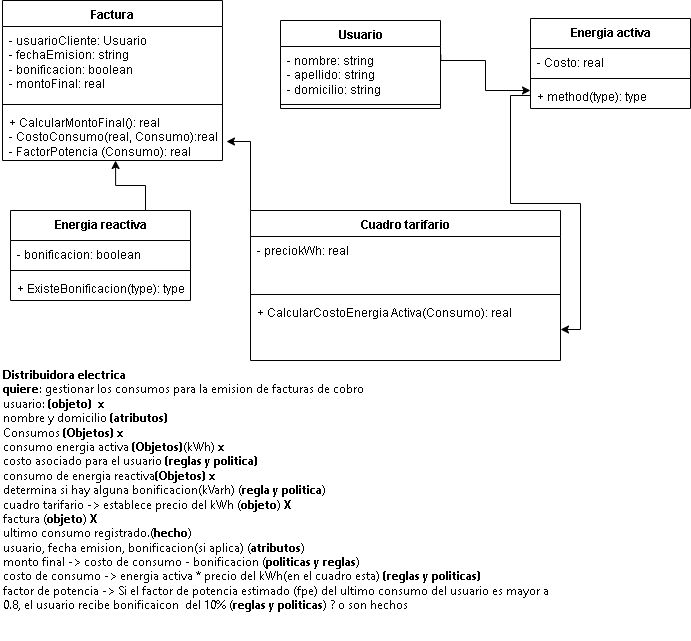

The diagram above was exported from draw.io. Its source (the exported page's mxGraphModel, read from the mxfile embedded in the PNG):
<mxGraphModel dx="705" dy="893" grid="1" gridSize="10" guides="1" tooltips="1" connect="1" arrows="1" fold="1" page="1" pageScale="1" pageWidth="583" pageHeight="413" math="0" shadow="0">
  <root>
    <mxCell id="0" />
    <mxCell id="1" parent="0" />
    <mxCell id="iy1ZKQfN_8nTGJNaE4l1-1" value="Usuario" style="swimlane;fontStyle=1;align=center;verticalAlign=top;childLayout=stackLayout;horizontal=1;startSize=26;horizontalStack=0;resizeParent=1;resizeParentMax=0;resizeLast=0;collapsible=1;marginBottom=0;whiteSpace=wrap;html=1;" vertex="1" parent="1">
      <mxGeometry x="350" y="30" width="160" height="88" as="geometry" />
    </mxCell>
    <mxCell id="iy1ZKQfN_8nTGJNaE4l1-2" value="- nombre: string&lt;div&gt;- apellido: string&lt;/div&gt;&lt;div&gt;- domicilio: string&lt;/div&gt;" style="text;strokeColor=none;fillColor=none;align=left;verticalAlign=top;spacingLeft=4;spacingRight=4;overflow=hidden;rotatable=0;points=[[0,0.5],[1,0.5]];portConstraint=eastwest;whiteSpace=wrap;html=1;" vertex="1" parent="iy1ZKQfN_8nTGJNaE4l1-1">
      <mxGeometry y="26" width="160" height="54" as="geometry" />
    </mxCell>
    <mxCell id="iy1ZKQfN_8nTGJNaE4l1-3" value="" style="line;strokeWidth=1;fillColor=none;align=left;verticalAlign=middle;spacingTop=-1;spacingLeft=3;spacingRight=3;rotatable=0;labelPosition=right;points=[];portConstraint=eastwest;strokeColor=inherit;" vertex="1" parent="iy1ZKQfN_8nTGJNaE4l1-1">
      <mxGeometry y="80" width="160" height="8" as="geometry" />
    </mxCell>
    <mxCell id="iy1ZKQfN_8nTGJNaE4l1-6" value="&lt;div class=&quot;textBoxCore textArea ghostText&quot; style=&quot;color: rgb(0, 0, 0); font-family: Aptos, &amp;quot;Segoe UI&amp;quot;, &amp;quot;Helvetica Neue&amp;quot;, sans-serif;&quot; data-prevent-drag=&quot;false&quot;&gt;&lt;div style=&quot;&quot; class=&quot;DraftEditor-root&quot;&gt;&lt;div style=&quot;&quot; class=&quot;DraftEditor-editorContainer&quot;&gt;&lt;div aria-describedby=&quot;Canvas.Entity.PlainText.A11yText-T-F-F-F&quot; aria-label=&quot;Texto. Seleccionado.&quot; aria-multiline=&quot;true&quot; class=&quot;public-DraftEditor-content&quot; spellcheck=&quot;false&quot; style=&quot;outline: none; user-select: text; white-space: pre-wrap; overflow-wrap: break-word;&quot;&gt;&lt;div style=&quot;&quot; data-contents=&quot;true&quot;&gt;&lt;div style=&quot;font-weight: 400;&quot; class=&quot;&quot; data-block=&quot;true&quot; data-editor=&quot;eqrkm&quot; data-offset-key=&quot;1sr3f-0-0&quot;&gt;&lt;div data-offset-key=&quot;1sr3f-0-0&quot; class=&quot;public-DraftStyleDefault-block public-DraftStyleDefault-ltr&quot;&gt;&lt;span data-offset-key=&quot;1sr3f-0-0&quot; style=&quot;font-weight: 700;&quot;&gt;&lt;span data-text=&quot;true&quot;&gt;Distribuidora electrica&lt;/span&gt;&lt;/span&gt;&lt;/div&gt;&lt;/div&gt;&lt;div style=&quot;font-weight: 400;&quot; class=&quot;&quot; data-block=&quot;true&quot; data-editor=&quot;eqrkm&quot; data-offset-key=&quot;da6me-0-0&quot;&gt;&lt;div data-offset-key=&quot;da6me-0-0&quot; class=&quot;public-DraftStyleDefault-block public-DraftStyleDefault-ltr&quot;&gt;&lt;span data-offset-key=&quot;da6me-0-0&quot; style=&quot;font-weight: 700;&quot;&gt;&lt;span data-text=&quot;true&quot;&gt;quiere&lt;/span&gt;&lt;/span&gt;&lt;span data-offset-key=&quot;da6me-0-1&quot;&gt;&lt;span data-text=&quot;true&quot;&gt;: gestionar los consumos para la emision de facturas de cobro&lt;/span&gt;&lt;/span&gt;&lt;/div&gt;&lt;/div&gt;&lt;div style=&quot;font-weight: 400;&quot; class=&quot;&quot; data-block=&quot;true&quot; data-editor=&quot;eqrkm&quot; data-offset-key=&quot;erahc-0-0&quot;&gt;&lt;div data-offset-key=&quot;erahc-0-0&quot; class=&quot;public-DraftStyleDefault-block public-DraftStyleDefault-ltr&quot;&gt;&lt;span data-offset-key=&quot;erahc-0-0&quot;&gt;&lt;span data-text=&quot;true&quot;&gt;usuario: &lt;/span&gt;&lt;/span&gt;&lt;span data-offset-key=&quot;erahc-0-1&quot; style=&quot;font-weight: 700;&quot;&gt;&lt;span data-text=&quot;true&quot;&gt;(objeto)  x&lt;/span&gt;&lt;/span&gt;&lt;/div&gt;&lt;/div&gt;&lt;div style=&quot;font-weight: 400;&quot; class=&quot;&quot; data-block=&quot;true&quot; data-editor=&quot;eqrkm&quot; data-offset-key=&quot;8joq5-0-0&quot;&gt;&lt;div data-offset-key=&quot;8joq5-0-0&quot; class=&quot;public-DraftStyleDefault-block public-DraftStyleDefault-ltr&quot;&gt;&lt;span data-offset-key=&quot;8joq5-0-0&quot;&gt;&lt;span data-text=&quot;true&quot;&gt;nombre y domicilio &lt;/span&gt;&lt;/span&gt;&lt;span data-offset-key=&quot;8joq5-0-1&quot; style=&quot;font-weight: 700;&quot;&gt;&lt;span data-text=&quot;true&quot;&gt;(atributos)&lt;/span&gt;&lt;/span&gt;&lt;/div&gt;&lt;/div&gt;&lt;div style=&quot;font-weight: 400;&quot; class=&quot;&quot; data-block=&quot;true&quot; data-editor=&quot;eqrkm&quot; data-offset-key=&quot;4npva-0-0&quot;&gt;&lt;div data-offset-key=&quot;4npva-0-0&quot; class=&quot;public-DraftStyleDefault-block public-DraftStyleDefault-ltr&quot;&gt;&lt;span data-offset-key=&quot;4npva-0-0&quot;&gt;&lt;span data-text=&quot;true&quot;&gt;Consumos &lt;/span&gt;&lt;/span&gt;&lt;span data-offset-key=&quot;4npva-0-1&quot; style=&quot;font-weight: 700;&quot;&gt;&lt;span data-text=&quot;true&quot;&gt;(Objetos) x&lt;/span&gt;&lt;/span&gt;&lt;/div&gt;&lt;/div&gt;&lt;div style=&quot;&quot; class=&quot;&quot; data-block=&quot;true&quot; data-editor=&quot;eqrkm&quot; data-offset-key=&quot;ed2ni-0-0&quot;&gt;&lt;div style=&quot;&quot; data-offset-key=&quot;ed2ni-0-0&quot; class=&quot;public-DraftStyleDefault-block public-DraftStyleDefault-ltr&quot;&gt;&lt;span style=&quot;font-weight: 400;&quot; data-offset-key=&quot;ed2ni-0-0&quot;&gt;&lt;span data-text=&quot;true&quot;&gt;consumo energia activa &lt;/span&gt;&lt;/span&gt;&lt;span style=&quot;font-weight: 700; background-color: transparent;&quot;&gt;(Objetos)&lt;/span&gt;&lt;span style=&quot;background-color: transparent;&quot;&gt;(kWh) &lt;b&gt;x&lt;/b&gt;&lt;/span&gt;&lt;/div&gt;&lt;/div&gt;&lt;div style=&quot;font-weight: 400;&quot; class=&quot;&quot; data-block=&quot;true&quot; data-editor=&quot;eqrkm&quot; data-offset-key=&quot;69d5r-0-0&quot;&gt;&lt;div data-offset-key=&quot;69d5r-0-0&quot; class=&quot;public-DraftStyleDefault-block public-DraftStyleDefault-ltr&quot;&gt;&lt;span data-offset-key=&quot;69d5r-0-0&quot;&gt;&lt;span data-text=&quot;true&quot;&gt;costo asociado para el usuario &lt;/span&gt;&lt;/span&gt;&lt;span data-offset-key=&quot;69d5r-0-1&quot; style=&quot;font-weight: 700;&quot;&gt;&lt;span data-text=&quot;true&quot;&gt;(reglas y politica)&lt;/span&gt;&lt;/span&gt;&lt;/div&gt;&lt;/div&gt;&lt;div style=&quot;font-weight: 400;&quot; class=&quot;&quot; data-block=&quot;true&quot; data-editor=&quot;eqrkm&quot; data-offset-key=&quot;75mv1-0-0&quot;&gt;&lt;div data-offset-key=&quot;75mv1-0-0&quot; class=&quot;public-DraftStyleDefault-block public-DraftStyleDefault-ltr&quot;&gt;&lt;span data-offset-key=&quot;75mv1-0-0&quot;&gt;&lt;span data-text=&quot;true&quot;&gt;consumo de energia reactiva&lt;/span&gt;&lt;/span&gt;&lt;span style=&quot;font-weight: 700; background-color: transparent;&quot;&gt;(Objetos) x&lt;/span&gt;&lt;/div&gt;&lt;/div&gt;&lt;div style=&quot;font-weight: 400;&quot; class=&quot;&quot; data-block=&quot;true&quot; data-editor=&quot;eqrkm&quot; data-offset-key=&quot;97k37-0-0&quot;&gt;&lt;div data-offset-key=&quot;97k37-0-0&quot; class=&quot;public-DraftStyleDefault-block public-DraftStyleDefault-ltr&quot;&gt;&lt;span data-offset-key=&quot;97k37-0-0&quot;&gt;&lt;span data-text=&quot;true&quot;&gt;determina si hay alguna bonificacion(kVarh) (&lt;/span&gt;&lt;/span&gt;&lt;span data-offset-key=&quot;97k37-0-1&quot; style=&quot;font-weight: 700;&quot;&gt;&lt;span data-text=&quot;true&quot;&gt;regla y politica&lt;/span&gt;&lt;/span&gt;&lt;span data-offset-key=&quot;97k37-0-2&quot;&gt;&lt;span data-text=&quot;true&quot;&gt;)&lt;/span&gt;&lt;/span&gt;&lt;/div&gt;&lt;/div&gt;&lt;div style=&quot;&quot; class=&quot;&quot; data-block=&quot;true&quot; data-editor=&quot;eqrkm&quot; data-offset-key=&quot;796tn-0-0&quot;&gt;&lt;div style=&quot;&quot; data-offset-key=&quot;796tn-0-0&quot; class=&quot;public-DraftStyleDefault-block public-DraftStyleDefault-ltr&quot;&gt;&lt;span style=&quot;font-weight: 400;&quot; data-offset-key=&quot;796tn-0-0&quot;&gt;&lt;span data-text=&quot;true&quot;&gt;cuadro tarifario -&amp;gt; establece precio del kWh (&lt;/span&gt;&lt;/span&gt;&lt;span data-offset-key=&quot;796tn-0-1&quot; style=&quot;font-weight: 700;&quot;&gt;&lt;span data-text=&quot;true&quot;&gt;objeto&lt;/span&gt;&lt;/span&gt;&lt;span style=&quot;&quot; data-offset-key=&quot;796tn-0-2&quot;&gt;&lt;span style=&quot;&quot; data-text=&quot;true&quot;&gt;) &lt;b&gt;X&lt;/b&gt;&lt;/span&gt;&lt;/span&gt;&lt;/div&gt;&lt;/div&gt;&lt;div style=&quot;&quot; class=&quot;&quot; data-block=&quot;true&quot; data-editor=&quot;eqrkm&quot; data-offset-key=&quot;dblc4-0-0&quot;&gt;&lt;div style=&quot;&quot; data-offset-key=&quot;dblc4-0-0&quot; class=&quot;public-DraftStyleDefault-block public-DraftStyleDefault-ltr&quot;&gt;&lt;span style=&quot;font-weight: 400;&quot; data-offset-key=&quot;dblc4-0-0&quot;&gt;&lt;span data-text=&quot;true&quot;&gt;factura (&lt;/span&gt;&lt;/span&gt;&lt;span data-offset-key=&quot;dblc4-0-1&quot; style=&quot;font-weight: 700;&quot;&gt;&lt;span data-text=&quot;true&quot;&gt;objeto&lt;/span&gt;&lt;/span&gt;&lt;span style=&quot;&quot; data-offset-key=&quot;dblc4-0-2&quot;&gt;&lt;span style=&quot;&quot; data-text=&quot;true&quot;&gt;) &lt;b&gt;X&lt;/b&gt;&lt;/span&gt;&lt;/span&gt;&lt;/div&gt;&lt;/div&gt;&lt;div style=&quot;font-weight: 400;&quot; class=&quot;&quot; data-block=&quot;true&quot; data-editor=&quot;eqrkm&quot; data-offset-key=&quot;cpfg2-0-0&quot;&gt;&lt;div data-offset-key=&quot;cpfg2-0-0&quot; class=&quot;public-DraftStyleDefault-block public-DraftStyleDefault-ltr&quot;&gt;&lt;span data-offset-key=&quot;cpfg2-0-0&quot;&gt;&lt;span data-text=&quot;true&quot;&gt;ultimo consumo registrado.(&lt;/span&gt;&lt;/span&gt;&lt;span data-offset-key=&quot;cpfg2-0-1&quot; style=&quot;font-weight: 700;&quot;&gt;&lt;span data-text=&quot;true&quot;&gt;hecho&lt;/span&gt;&lt;/span&gt;&lt;span data-offset-key=&quot;cpfg2-0-2&quot;&gt;&lt;span data-text=&quot;true&quot;&gt;)&lt;/span&gt;&lt;/span&gt;&lt;/div&gt;&lt;/div&gt;&lt;div style=&quot;font-weight: 400;&quot; class=&quot;&quot; data-block=&quot;true&quot; data-editor=&quot;eqrkm&quot; data-offset-key=&quot;566g2-0-0&quot;&gt;&lt;div data-offset-key=&quot;566g2-0-0&quot; class=&quot;public-DraftStyleDefault-block public-DraftStyleDefault-ltr&quot;&gt;&lt;span data-offset-key=&quot;566g2-0-0&quot;&gt;&lt;span data-text=&quot;true&quot;&gt;usuario, fecha emision, bonificacion(si aplica) (&lt;/span&gt;&lt;/span&gt;&lt;span data-offset-key=&quot;566g2-0-1&quot; style=&quot;font-weight: 700;&quot;&gt;&lt;span data-text=&quot;true&quot;&gt;atributos&lt;/span&gt;&lt;/span&gt;&lt;span data-offset-key=&quot;566g2-0-2&quot;&gt;&lt;span data-text=&quot;true&quot;&gt;)&lt;/span&gt;&lt;/span&gt;&lt;/div&gt;&lt;/div&gt;&lt;div style=&quot;font-weight: 400;&quot; class=&quot;&quot; data-block=&quot;true&quot; data-editor=&quot;eqrkm&quot; data-offset-key=&quot;9nvo4-0-0&quot;&gt;&lt;div data-offset-key=&quot;9nvo4-0-0&quot; class=&quot;public-DraftStyleDefault-block public-DraftStyleDefault-ltr&quot;&gt;&lt;span data-offset-key=&quot;9nvo4-0-0&quot;&gt;&lt;span data-text=&quot;true&quot;&gt;monto final -&amp;gt; costo de consumo - bonificacion (&lt;/span&gt;&lt;/span&gt;&lt;span data-offset-key=&quot;9nvo4-0-1&quot; style=&quot;font-weight: 700;&quot;&gt;&lt;span data-text=&quot;true&quot;&gt;politicas y reglas&lt;/span&gt;&lt;/span&gt;&lt;span data-offset-key=&quot;9nvo4-0-2&quot;&gt;&lt;span data-text=&quot;true&quot;&gt;)&lt;/span&gt;&lt;/span&gt;&lt;/div&gt;&lt;/div&gt;&lt;div style=&quot;font-weight: 400;&quot; class=&quot;&quot; data-block=&quot;true&quot; data-editor=&quot;eqrkm&quot; data-offset-key=&quot;7jhrj-0-0&quot;&gt;&lt;div data-offset-key=&quot;7jhrj-0-0&quot; class=&quot;public-DraftStyleDefault-block public-DraftStyleDefault-ltr&quot;&gt;&lt;span data-offset-key=&quot;7jhrj-0-0&quot;&gt;&lt;span data-text=&quot;true&quot;&gt;costo de consumo -&amp;gt; energia activa * precio del kWh(en el cuadro esta) &lt;/span&gt;&lt;/span&gt;&lt;span data-offset-key=&quot;7jhrj-0-1&quot; style=&quot;font-weight: 700;&quot;&gt;&lt;span data-text=&quot;true&quot;&gt;(reglas y politicas)&lt;/span&gt;&lt;/span&gt;&lt;/div&gt;&lt;/div&gt;&lt;div style=&quot;font-weight: 400;&quot; class=&quot;&quot; data-block=&quot;true&quot; data-editor=&quot;eqrkm&quot; data-offset-key=&quot;ebkj8-0-0&quot;&gt;&lt;div data-offset-key=&quot;ebkj8-0-0&quot; class=&quot;public-DraftStyleDefault-block public-DraftStyleDefault-ltr&quot;&gt;&lt;span data-offset-key=&quot;ebkj8-0-0&quot;&gt;&lt;span data-text=&quot;true&quot;&gt;factor de potencia -&amp;gt; Si el factor de potencia estimado (fpe) del ultimo consumo del usuario es mayor a 0.8, el usuario recibe bonificaicon  del 10% (&lt;/span&gt;&lt;/span&gt;&lt;span data-offset-key=&quot;ebkj8-0-1&quot; style=&quot;font-weight: 700;&quot;&gt;&lt;span data-text=&quot;true&quot;&gt;reglas y politicas&lt;/span&gt;&lt;/span&gt;&lt;span data-offset-key=&quot;ebkj8-0-2&quot;&gt;&lt;span data-text=&quot;true&quot;&gt;) ? o son hechos&lt;/span&gt;&lt;/span&gt;&lt;/div&gt;&lt;/div&gt;&lt;div style=&quot;font-weight: 400;&quot; class=&quot;&quot; data-block=&quot;true&quot; data-editor=&quot;eqrkm&quot; data-offset-key=&quot;6f1pb-0-0&quot;&gt;&lt;div data-offset-key=&quot;6f1pb-0-0&quot; class=&quot;public-DraftStyleDefault-block public-DraftStyleDefault-ltr&quot;&gt;&lt;span data-offset-key=&quot;6f1pb-0-0&quot;&gt;&lt;br data-text=&quot;true&quot;&gt;&lt;/span&gt;&lt;/div&gt;&lt;/div&gt;&lt;/div&gt;&lt;/div&gt;&lt;/div&gt;&lt;/div&gt;&lt;/div&gt;" style="text;whiteSpace=wrap;html=1;" vertex="1" parent="1">
      <mxGeometry x="70" y="370" width="560" height="280" as="geometry" />
    </mxCell>
    <mxCell id="iy1ZKQfN_8nTGJNaE4l1-11" value="Factura" style="swimlane;fontStyle=1;align=center;verticalAlign=top;childLayout=stackLayout;horizontal=1;startSize=26;horizontalStack=0;resizeParent=1;resizeParentMax=0;resizeLast=0;collapsible=1;marginBottom=0;whiteSpace=wrap;html=1;" vertex="1" parent="1">
      <mxGeometry x="72" y="10" width="220" height="160" as="geometry" />
    </mxCell>
    <mxCell id="iy1ZKQfN_8nTGJNaE4l1-12" value="- usuarioCliente: Usuario&lt;div&gt;- fechaEmision: string&lt;/div&gt;&lt;div&gt;- bonificacion: boolean&lt;br&gt;- montoFinal: real&lt;/div&gt;" style="text;strokeColor=none;fillColor=none;align=left;verticalAlign=top;spacingLeft=4;spacingRight=4;overflow=hidden;rotatable=0;points=[[0,0.5],[1,0.5]];portConstraint=eastwest;whiteSpace=wrap;html=1;" vertex="1" parent="iy1ZKQfN_8nTGJNaE4l1-11">
      <mxGeometry y="26" width="220" height="74" as="geometry" />
    </mxCell>
    <mxCell id="iy1ZKQfN_8nTGJNaE4l1-13" value="" style="line;strokeWidth=1;fillColor=none;align=left;verticalAlign=middle;spacingTop=-1;spacingLeft=3;spacingRight=3;rotatable=0;labelPosition=right;points=[];portConstraint=eastwest;strokeColor=inherit;" vertex="1" parent="iy1ZKQfN_8nTGJNaE4l1-11">
      <mxGeometry y="100" width="220" height="8" as="geometry" />
    </mxCell>
    <mxCell id="iy1ZKQfN_8nTGJNaE4l1-14" value="+ CalcularMontoFinal(): real&lt;br&gt;- CostoConsumo(real, Consumo):real&lt;div&gt;- FactorPotencia (Consumo): real&lt;/div&gt;" style="text;strokeColor=none;fillColor=none;align=left;verticalAlign=top;spacingLeft=4;spacingRight=4;overflow=hidden;rotatable=0;points=[[0,0.5],[1,0.5]];portConstraint=eastwest;whiteSpace=wrap;html=1;" vertex="1" parent="iy1ZKQfN_8nTGJNaE4l1-11">
      <mxGeometry y="108" width="220" height="52" as="geometry" />
    </mxCell>
    <mxCell id="iy1ZKQfN_8nTGJNaE4l1-15" value="Cuadro tarifario" style="swimlane;fontStyle=1;align=center;verticalAlign=top;childLayout=stackLayout;horizontal=1;startSize=26;horizontalStack=0;resizeParent=1;resizeParentMax=0;resizeLast=0;collapsible=1;marginBottom=0;whiteSpace=wrap;html=1;" vertex="1" parent="1">
      <mxGeometry x="320" y="220" width="310" height="150" as="geometry" />
    </mxCell>
    <mxCell id="iy1ZKQfN_8nTGJNaE4l1-16" value="- preciokWh: real" style="text;strokeColor=none;fillColor=none;align=left;verticalAlign=top;spacingLeft=4;spacingRight=4;overflow=hidden;rotatable=0;points=[[0,0.5],[1,0.5]];portConstraint=eastwest;whiteSpace=wrap;html=1;" vertex="1" parent="iy1ZKQfN_8nTGJNaE4l1-15">
      <mxGeometry y="26" width="310" height="54" as="geometry" />
    </mxCell>
    <mxCell id="iy1ZKQfN_8nTGJNaE4l1-17" value="" style="line;strokeWidth=1;fillColor=none;align=left;verticalAlign=middle;spacingTop=-1;spacingLeft=3;spacingRight=3;rotatable=0;labelPosition=right;points=[];portConstraint=eastwest;strokeColor=inherit;" vertex="1" parent="iy1ZKQfN_8nTGJNaE4l1-15">
      <mxGeometry y="80" width="310" height="8" as="geometry" />
    </mxCell>
    <mxCell id="iy1ZKQfN_8nTGJNaE4l1-18" value="+ CalcularCostoEnergia Activa(Consumo): real" style="text;strokeColor=none;fillColor=none;align=left;verticalAlign=top;spacingLeft=4;spacingRight=4;overflow=hidden;rotatable=0;points=[[0,0.5],[1,0.5]];portConstraint=eastwest;whiteSpace=wrap;html=1;" vertex="1" parent="iy1ZKQfN_8nTGJNaE4l1-15">
      <mxGeometry y="88" width="310" height="62" as="geometry" />
    </mxCell>
    <mxCell id="iy1ZKQfN_8nTGJNaE4l1-19" value="Energia reactiva" style="swimlane;fontStyle=1;align=center;verticalAlign=top;childLayout=stackLayout;horizontal=1;startSize=30;horizontalStack=0;resizeParent=1;resizeParentMax=0;resizeLast=0;collapsible=1;marginBottom=0;whiteSpace=wrap;html=1;" vertex="1" parent="1">
      <mxGeometry x="80" y="220" width="180" height="90" as="geometry" />
    </mxCell>
    <mxCell id="iy1ZKQfN_8nTGJNaE4l1-20" value="- bonificacion: boolean" style="text;strokeColor=none;fillColor=none;align=left;verticalAlign=top;spacingLeft=4;spacingRight=4;overflow=hidden;rotatable=0;points=[[0,0.5],[1,0.5]];portConstraint=eastwest;whiteSpace=wrap;html=1;" vertex="1" parent="iy1ZKQfN_8nTGJNaE4l1-19">
      <mxGeometry y="30" width="180" height="26" as="geometry" />
    </mxCell>
    <mxCell id="iy1ZKQfN_8nTGJNaE4l1-21" value="" style="line;strokeWidth=1;fillColor=none;align=left;verticalAlign=middle;spacingTop=-1;spacingLeft=3;spacingRight=3;rotatable=0;labelPosition=right;points=[];portConstraint=eastwest;strokeColor=inherit;" vertex="1" parent="iy1ZKQfN_8nTGJNaE4l1-19">
      <mxGeometry y="56" width="180" height="8" as="geometry" />
    </mxCell>
    <mxCell id="iy1ZKQfN_8nTGJNaE4l1-22" value="+ ExisteBonificacion(type): type" style="text;strokeColor=none;fillColor=none;align=left;verticalAlign=top;spacingLeft=4;spacingRight=4;overflow=hidden;rotatable=0;points=[[0,0.5],[1,0.5]];portConstraint=eastwest;whiteSpace=wrap;html=1;" vertex="1" parent="iy1ZKQfN_8nTGJNaE4l1-19">
      <mxGeometry y="64" width="180" height="26" as="geometry" />
    </mxCell>
    <mxCell id="iy1ZKQfN_8nTGJNaE4l1-23" value="Energia activa" style="swimlane;fontStyle=1;align=center;verticalAlign=top;childLayout=stackLayout;horizontal=1;startSize=30;horizontalStack=0;resizeParent=1;resizeParentMax=0;resizeLast=0;collapsible=1;marginBottom=0;whiteSpace=wrap;html=1;" vertex="1" parent="1">
      <mxGeometry x="600" y="28" width="160" height="90" as="geometry" />
    </mxCell>
    <mxCell id="iy1ZKQfN_8nTGJNaE4l1-24" value="- Costo: real" style="text;strokeColor=none;fillColor=none;align=left;verticalAlign=top;spacingLeft=4;spacingRight=4;overflow=hidden;rotatable=0;points=[[0,0.5],[1,0.5]];portConstraint=eastwest;whiteSpace=wrap;html=1;" vertex="1" parent="iy1ZKQfN_8nTGJNaE4l1-23">
      <mxGeometry y="30" width="160" height="26" as="geometry" />
    </mxCell>
    <mxCell id="iy1ZKQfN_8nTGJNaE4l1-25" value="" style="line;strokeWidth=1;fillColor=none;align=left;verticalAlign=middle;spacingTop=-1;spacingLeft=3;spacingRight=3;rotatable=0;labelPosition=right;points=[];portConstraint=eastwest;strokeColor=inherit;" vertex="1" parent="iy1ZKQfN_8nTGJNaE4l1-23">
      <mxGeometry y="56" width="160" height="8" as="geometry" />
    </mxCell>
    <mxCell id="iy1ZKQfN_8nTGJNaE4l1-26" value="+ method(type): type" style="text;strokeColor=none;fillColor=none;align=left;verticalAlign=top;spacingLeft=4;spacingRight=4;overflow=hidden;rotatable=0;points=[[0,0.5],[1,0.5]];portConstraint=eastwest;whiteSpace=wrap;html=1;" vertex="1" parent="iy1ZKQfN_8nTGJNaE4l1-23">
      <mxGeometry y="64" width="160" height="26" as="geometry" />
    </mxCell>
    <mxCell id="iy1ZKQfN_8nTGJNaE4l1-30" style="edgeStyle=orthogonalEdgeStyle;rounded=0;orthogonalLoop=1;jettySize=auto;html=1;exitX=0;exitY=0.5;exitDx=0;exitDy=0;entryX=1;entryY=0.5;entryDx=0;entryDy=0;" edge="1" parent="1" source="iy1ZKQfN_8nTGJNaE4l1-26" target="iy1ZKQfN_8nTGJNaE4l1-18">
      <mxGeometry relative="1" as="geometry" />
    </mxCell>
    <mxCell id="iy1ZKQfN_8nTGJNaE4l1-33" style="edgeStyle=orthogonalEdgeStyle;rounded=0;orthogonalLoop=1;jettySize=auto;html=1;exitX=0;exitY=0;exitDx=0;exitDy=0;entryX=1.018;entryY=0.635;entryDx=0;entryDy=0;entryPerimeter=0;" edge="1" parent="1" source="iy1ZKQfN_8nTGJNaE4l1-15" target="iy1ZKQfN_8nTGJNaE4l1-14">
      <mxGeometry relative="1" as="geometry" />
    </mxCell>
    <mxCell id="iy1ZKQfN_8nTGJNaE4l1-34" style="edgeStyle=orthogonalEdgeStyle;rounded=0;orthogonalLoop=1;jettySize=auto;html=1;exitX=0.75;exitY=0;exitDx=0;exitDy=0;entryX=0.514;entryY=1;entryDx=0;entryDy=0;entryPerimeter=0;" edge="1" parent="1" source="iy1ZKQfN_8nTGJNaE4l1-19" target="iy1ZKQfN_8nTGJNaE4l1-14">
      <mxGeometry relative="1" as="geometry" />
    </mxCell>
    <mxCell id="iy1ZKQfN_8nTGJNaE4l1-38" value="" style="edgeStyle=orthogonalEdgeStyle;rounded=0;orthogonalLoop=1;jettySize=auto;html=1;exitX=1.002;exitY=0.154;exitDx=0;exitDy=0;exitPerimeter=0;" edge="1" parent="1" source="iy1ZKQfN_8nTGJNaE4l1-2" target="iy1ZKQfN_8nTGJNaE4l1-26">
      <mxGeometry relative="1" as="geometry">
        <Array as="points">
          <mxPoint x="510" y="70" />
          <mxPoint x="555" y="70" />
          <mxPoint x="555" y="100" />
        </Array>
      </mxGeometry>
    </mxCell>
  </root>
</mxGraphModel>